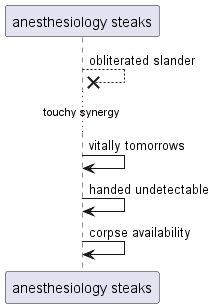

The diagram above was rendered by PlantUML. Its source (embedded in the PNG):
@startuml
participant "anesthesiology steaks" as 0
0 -->x 0: obliterated slander
...touchy synergy...
0 -> 0: vitally tomorrows
0 -> 0: handed undetectable
0 -> 0: corpse availability
@enduml